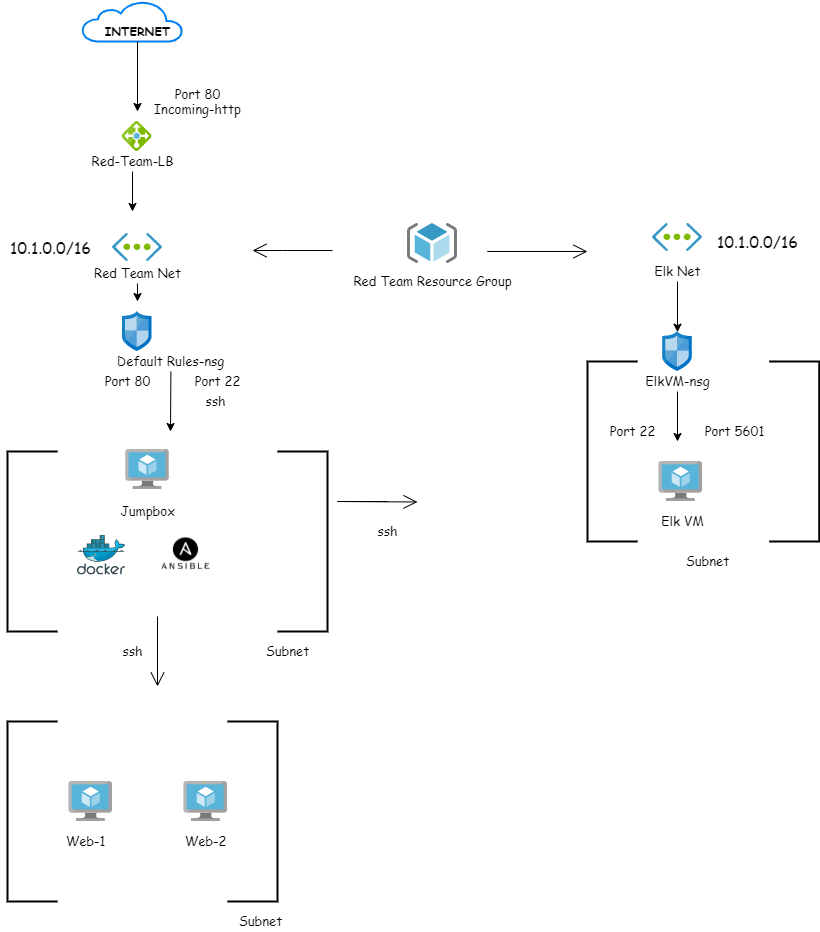

The diagram above was exported from draw.io. Its source (the exported page's mxGraphModel, read from the mxfile embedded in the PNG):
<mxGraphModel dx="1872" dy="434" grid="1" gridSize="10" guides="1" tooltips="1" connect="1" arrows="1" fold="1" page="1" pageScale="1" pageWidth="850" pageHeight="1100" math="0" shadow="0">
  <root>
    <mxCell id="0" />
    <mxCell id="1" parent="0" />
    <mxCell id="Oa9rFT2PP64nVwdGlfDC-1" value="" style="html=1;verticalLabelPosition=bottom;align=center;labelBackgroundColor=#ffffff;verticalAlign=top;strokeWidth=2;strokeColor=#0080F0;shadow=0;dashed=0;shape=mxgraph.ios7.icons.cloud;" vertex="1" parent="1">
      <mxGeometry x="75" y="40" width="100" height="40" as="geometry" />
    </mxCell>
    <mxCell id="Oa9rFT2PP64nVwdGlfDC-87" value="" style="edgeStyle=none;rounded=0;orthogonalLoop=1;jettySize=auto;html=1;fontFamily=Comic Sans MS;fontSize=13;strokeColor=#000000;" edge="1" parent="1" source="Oa9rFT2PP64nVwdGlfDC-2">
      <mxGeometry relative="1" as="geometry">
        <mxPoint x="130" y="150" as="targetPoint" />
      </mxGeometry>
    </mxCell>
    <mxCell id="Oa9rFT2PP64nVwdGlfDC-2" value="&lt;b&gt;&lt;font face=&quot;Comic Sans MS&quot;&gt;INTERNET&lt;/font&gt;&lt;/b&gt;" style="text;html=1;resizable=0;autosize=1;align=center;verticalAlign=middle;points=[];fillColor=none;strokeColor=none;rounded=0;" vertex="1" parent="1">
      <mxGeometry x="90" y="60" width="80" height="20" as="geometry" />
    </mxCell>
    <mxCell id="Oa9rFT2PP64nVwdGlfDC-85" value="" style="edgeStyle=none;rounded=0;orthogonalLoop=1;jettySize=auto;html=1;fontFamily=Comic Sans MS;fontSize=13;strokeColor=#000000;" edge="1" parent="1" source="Oa9rFT2PP64nVwdGlfDC-7">
      <mxGeometry relative="1" as="geometry">
        <mxPoint x="125" y="250" as="targetPoint" />
      </mxGeometry>
    </mxCell>
    <mxCell id="Oa9rFT2PP64nVwdGlfDC-7" value="Red-Team-LB" style="text;html=1;resizable=0;autosize=1;align=center;verticalAlign=middle;points=[];fillColor=none;strokeColor=none;rounded=0;fontFamily=Comic Sans MS;fontSize=13;" vertex="1" parent="1">
      <mxGeometry x="74.99999999999999" y="190" width="100" height="20" as="geometry" />
    </mxCell>
    <mxCell id="Oa9rFT2PP64nVwdGlfDC-8" value="" style="sketch=0;aspect=fixed;html=1;points=[];align=center;image;fontSize=12;image=img/lib/mscae/Load_Balancer_feature.svg;fontFamily=Comic Sans MS;" vertex="1" parent="1">
      <mxGeometry x="114.6" y="160" width="30" height="30" as="geometry" />
    </mxCell>
    <mxCell id="Oa9rFT2PP64nVwdGlfDC-9" value="" style="sketch=0;aspect=fixed;html=1;points=[];align=center;image;fontSize=12;image=img/lib/mscae/Virtual_Network.svg;fontFamily=Comic Sans MS;" vertex="1" parent="1">
      <mxGeometry x="645" y="262" width="50" height="28.000000000000004" as="geometry" />
    </mxCell>
    <mxCell id="Oa9rFT2PP64nVwdGlfDC-22" value="" style="edgeStyle=none;rounded=0;orthogonalLoop=1;jettySize=auto;html=1;fontFamily=Comic Sans MS;fontSize=13;strokeColor=#000000;entryX=0.5;entryY=0.017;entryDx=0;entryDy=0;entryPerimeter=0;" edge="1" parent="1" source="Oa9rFT2PP64nVwdGlfDC-10" target="Oa9rFT2PP64nVwdGlfDC-15">
      <mxGeometry relative="1" as="geometry" />
    </mxCell>
    <mxCell id="Oa9rFT2PP64nVwdGlfDC-10" value="Elk Net" style="text;html=1;resizable=0;autosize=1;align=center;verticalAlign=middle;points=[];fillColor=none;strokeColor=none;rounded=0;fontFamily=Comic Sans MS;fontSize=13;rotation=0;" vertex="1" parent="1">
      <mxGeometry x="640" y="300" width="60" height="20" as="geometry" />
    </mxCell>
    <mxCell id="Oa9rFT2PP64nVwdGlfDC-11" value="" style="sketch=0;aspect=fixed;html=1;points=[];align=center;image;fontSize=12;image=img/lib/mscae/Virtual_Network.svg;fontFamily=Comic Sans MS;" vertex="1" parent="1">
      <mxGeometry x="105" y="272" width="50" height="28.000000000000004" as="geometry" />
    </mxCell>
    <mxCell id="Oa9rFT2PP64nVwdGlfDC-34" value="" style="edgeStyle=none;rounded=0;orthogonalLoop=1;jettySize=auto;html=1;fontFamily=Comic Sans MS;fontSize=13;strokeColor=#000000;" edge="1" parent="1" source="Oa9rFT2PP64nVwdGlfDC-12">
      <mxGeometry relative="1" as="geometry">
        <mxPoint x="130" y="340" as="targetPoint" />
      </mxGeometry>
    </mxCell>
    <mxCell id="Oa9rFT2PP64nVwdGlfDC-12" value="Red Team Net" style="text;html=1;resizable=0;autosize=1;align=center;verticalAlign=middle;points=[];fillColor=none;strokeColor=none;rounded=0;fontFamily=Comic Sans MS;fontSize=13;" vertex="1" parent="1">
      <mxGeometry x="80" y="302" width="100" height="20" as="geometry" />
    </mxCell>
    <mxCell id="Oa9rFT2PP64nVwdGlfDC-13" value="" style="sketch=0;aspect=fixed;html=1;points=[];align=center;image;fontSize=12;image=img/lib/mscae/ResourceGroup.svg;fontFamily=Comic Sans MS;" vertex="1" parent="1">
      <mxGeometry x="400" y="262" width="50" height="40" as="geometry" />
    </mxCell>
    <mxCell id="Oa9rFT2PP64nVwdGlfDC-14" value="Red Team Resource Group" style="text;html=1;resizable=0;autosize=1;align=center;verticalAlign=middle;points=[];fillColor=none;strokeColor=none;rounded=0;fontFamily=Comic Sans MS;fontSize=13;" vertex="1" parent="1">
      <mxGeometry x="340" y="310" width="170" height="20" as="geometry" />
    </mxCell>
    <mxCell id="Oa9rFT2PP64nVwdGlfDC-15" value="" style="sketch=0;aspect=fixed;html=1;points=[];align=center;image;fontSize=12;image=img/lib/mscae/Network_Security_Groups_Classic.svg;fontFamily=Comic Sans MS;" vertex="1" parent="1">
      <mxGeometry x="655.2" y="370" width="29.6" height="40" as="geometry" />
    </mxCell>
    <mxCell id="Oa9rFT2PP64nVwdGlfDC-53" value="" style="edgeStyle=none;rounded=0;orthogonalLoop=1;jettySize=auto;html=1;fontFamily=Comic Sans MS;fontSize=13;strokeColor=#000000;" edge="1" parent="1" source="Oa9rFT2PP64nVwdGlfDC-17">
      <mxGeometry relative="1" as="geometry">
        <mxPoint x="670" y="480" as="targetPoint" />
      </mxGeometry>
    </mxCell>
    <mxCell id="Oa9rFT2PP64nVwdGlfDC-17" value="ElkVM-nsg" style="text;html=1;resizable=0;autosize=1;align=center;verticalAlign=middle;points=[];fillColor=none;strokeColor=none;rounded=0;fontFamily=Comic Sans MS;fontSize=13;" vertex="1" parent="1">
      <mxGeometry x="630" y="410" width="80" height="20" as="geometry" />
    </mxCell>
    <mxCell id="Oa9rFT2PP64nVwdGlfDC-23" value="Port 5601" style="text;html=1;resizable=0;autosize=1;align=center;verticalAlign=middle;points=[];fillColor=none;strokeColor=none;rounded=0;fontFamily=Comic Sans MS;fontSize=13;" vertex="1" parent="1">
      <mxGeometry x="691.74" y="460" width="70" height="20" as="geometry" />
    </mxCell>
    <mxCell id="Oa9rFT2PP64nVwdGlfDC-24" value="Port 22" style="text;html=1;resizable=0;autosize=1;align=center;verticalAlign=middle;points=[];fillColor=none;strokeColor=none;rounded=0;fontFamily=Comic Sans MS;fontSize=13;" vertex="1" parent="1">
      <mxGeometry x="595.2" y="460" width="60" height="20" as="geometry" />
    </mxCell>
    <mxCell id="Oa9rFT2PP64nVwdGlfDC-25" value="" style="sketch=0;aspect=fixed;html=1;points=[];align=center;image;fontSize=12;image=img/lib/mscae/Virtual_Machine.svg;fontFamily=Comic Sans MS;" vertex="1" parent="1">
      <mxGeometry x="651.52" y="500" width="43.48" height="40" as="geometry" />
    </mxCell>
    <mxCell id="Oa9rFT2PP64nVwdGlfDC-26" value="Elk VM" style="text;html=1;resizable=0;autosize=1;align=center;verticalAlign=middle;points=[];fillColor=none;strokeColor=none;rounded=0;fontFamily=Comic Sans MS;fontSize=13;" vertex="1" parent="1">
      <mxGeometry x="645" y="550" width="60" height="20" as="geometry" />
    </mxCell>
    <mxCell id="Oa9rFT2PP64nVwdGlfDC-30" value="" style="sketch=0;aspect=fixed;html=1;points=[];align=center;image;fontSize=12;image=img/lib/mscae/Network_Security_Groups_Classic.svg;fontFamily=Comic Sans MS;" vertex="1" parent="1">
      <mxGeometry x="114.99999999999999" y="350" width="29.6" height="40" as="geometry" />
    </mxCell>
    <mxCell id="Oa9rFT2PP64nVwdGlfDC-44" value="" style="edgeStyle=none;rounded=0;orthogonalLoop=1;jettySize=auto;html=1;fontFamily=Comic Sans MS;fontSize=13;strokeColor=#000000;" edge="1" parent="1" source="Oa9rFT2PP64nVwdGlfDC-31">
      <mxGeometry relative="1" as="geometry">
        <mxPoint x="163" y="470" as="targetPoint" />
      </mxGeometry>
    </mxCell>
    <mxCell id="Oa9rFT2PP64nVwdGlfDC-31" value="Default Rules-nsg" style="text;html=1;resizable=0;autosize=1;align=center;verticalAlign=middle;points=[];fillColor=none;strokeColor=none;rounded=0;fontFamily=Comic Sans MS;fontSize=13;" vertex="1" parent="1">
      <mxGeometry x="103.48" y="390" width="120" height="20" as="geometry" />
    </mxCell>
    <mxCell id="Oa9rFT2PP64nVwdGlfDC-35" value="" style="sketch=0;aspect=fixed;html=1;points=[];align=center;image;fontSize=12;image=img/lib/mscae/Virtual_Machine.svg;fontFamily=Comic Sans MS;" vertex="1" parent="1">
      <mxGeometry x="118.25999999999999" y="488" width="43.48" height="40" as="geometry" />
    </mxCell>
    <mxCell id="Oa9rFT2PP64nVwdGlfDC-36" value="" style="sketch=0;aspect=fixed;html=1;points=[];align=center;image;fontSize=12;image=img/lib/mscae/Virtual_Machine.svg;fontFamily=Comic Sans MS;" vertex="1" parent="1">
      <mxGeometry x="61.52" y="820" width="43.48" height="40" as="geometry" />
    </mxCell>
    <mxCell id="Oa9rFT2PP64nVwdGlfDC-37" value="" style="sketch=0;aspect=fixed;html=1;points=[];align=center;image;fontSize=12;image=img/lib/mscae/Virtual_Machine.svg;fontFamily=Comic Sans MS;" vertex="1" parent="1">
      <mxGeometry x="176.52" y="820" width="43.48" height="40" as="geometry" />
    </mxCell>
    <mxCell id="Oa9rFT2PP64nVwdGlfDC-38" value="Jumpbox" style="text;html=1;resizable=0;autosize=1;align=center;verticalAlign=middle;points=[];fillColor=none;strokeColor=none;rounded=0;fontFamily=Comic Sans MS;fontSize=13;" vertex="1" parent="1">
      <mxGeometry x="105" y="540" width="70" height="20" as="geometry" />
    </mxCell>
    <mxCell id="Oa9rFT2PP64nVwdGlfDC-39" value="Web-1" style="text;html=1;resizable=0;autosize=1;align=center;verticalAlign=middle;points=[];fillColor=none;strokeColor=none;rounded=0;fontFamily=Comic Sans MS;fontSize=13;" vertex="1" parent="1">
      <mxGeometry x="53.48000000000002" y="870" width="50" height="20" as="geometry" />
    </mxCell>
    <mxCell id="Oa9rFT2PP64nVwdGlfDC-40" value="Web-2" style="text;html=1;resizable=0;autosize=1;align=center;verticalAlign=middle;points=[];fillColor=none;strokeColor=none;rounded=0;fontFamily=Comic Sans MS;fontSize=13;" vertex="1" parent="1">
      <mxGeometry x="168.26" y="870" width="60" height="20" as="geometry" />
    </mxCell>
    <mxCell id="Oa9rFT2PP64nVwdGlfDC-45" value="Port 80" style="text;html=1;resizable=0;autosize=1;align=center;verticalAlign=middle;points=[];fillColor=none;strokeColor=none;rounded=0;fontFamily=Comic Sans MS;fontSize=13;" vertex="1" parent="1">
      <mxGeometry x="90.00000000000001" y="410" width="60" height="20" as="geometry" />
    </mxCell>
    <mxCell id="Oa9rFT2PP64nVwdGlfDC-46" value="Port 22" style="text;html=1;resizable=0;autosize=1;align=center;verticalAlign=middle;points=[];fillColor=none;strokeColor=none;rounded=0;fontFamily=Comic Sans MS;fontSize=13;" vertex="1" parent="1">
      <mxGeometry x="180" y="410" width="60" height="20" as="geometry" />
    </mxCell>
    <mxCell id="Oa9rFT2PP64nVwdGlfDC-47" value="&lt;span style=&quot;font-family: &amp;#34;az_ea_font&amp;#34; , &amp;#34;segoe ui&amp;#34; , &amp;#34;az_font&amp;#34; , , , &amp;#34;blinkmacsystemfont&amp;#34; , &amp;#34;roboto&amp;#34; , &amp;#34;oxygen&amp;#34; , &amp;#34;ubuntu&amp;#34; , &amp;#34;cantarell&amp;#34; , &amp;#34;open sans&amp;#34; , &amp;#34;helvetica neue&amp;#34; , sans-serif ; font-size: 16px ; background-color: rgb(255 , 255 , 255)&quot;&gt;10.1.0.0/16&lt;/span&gt;" style="text;html=1;resizable=0;autosize=1;align=center;verticalAlign=middle;points=[];fillColor=none;strokeColor=none;rounded=0;fontFamily=Comic Sans MS;fontSize=13;" vertex="1" parent="1">
      <mxGeometry x="700" y="270" width="100" height="20" as="geometry" />
    </mxCell>
    <mxCell id="Oa9rFT2PP64nVwdGlfDC-49" value="&lt;span style=&quot;font-family: &amp;#34;az_ea_font&amp;#34; , &amp;#34;segoe ui&amp;#34; , &amp;#34;az_font&amp;#34; , , , &amp;#34;blinkmacsystemfont&amp;#34; , &amp;#34;roboto&amp;#34; , &amp;#34;oxygen&amp;#34; , &amp;#34;ubuntu&amp;#34; , &amp;#34;cantarell&amp;#34; , &amp;#34;open sans&amp;#34; , &amp;#34;helvetica neue&amp;#34; , sans-serif ; font-size: 16px ; background-color: rgb(255 , 255 , 255)&quot;&gt;10.1.0.0/16&lt;/span&gt;" style="text;html=1;resizable=0;autosize=1;align=center;verticalAlign=middle;points=[];fillColor=none;strokeColor=none;rounded=0;fontFamily=Comic Sans MS;fontSize=13;" vertex="1" parent="1">
      <mxGeometry x="-6.52" y="276" width="100" height="20" as="geometry" />
    </mxCell>
    <mxCell id="Oa9rFT2PP64nVwdGlfDC-54" value="" style="strokeWidth=2;html=1;shape=mxgraph.flowchart.annotation_1;align=left;pointerEvents=1;fontFamily=Comic Sans MS;fontSize=13;" vertex="1" parent="1">
      <mxGeometry x="580" y="400" width="50" height="180" as="geometry" />
    </mxCell>
    <mxCell id="Oa9rFT2PP64nVwdGlfDC-56" value="Subnet" style="text;html=1;resizable=0;autosize=1;align=center;verticalAlign=middle;points=[];fillColor=none;strokeColor=none;rounded=0;fontFamily=Comic Sans MS;fontSize=13;" vertex="1" parent="1">
      <mxGeometry x="670" y="590" width="60" height="20" as="geometry" />
    </mxCell>
    <mxCell id="Oa9rFT2PP64nVwdGlfDC-58" value="Subnet" style="text;html=1;resizable=0;autosize=1;align=center;verticalAlign=middle;points=[];fillColor=none;strokeColor=none;rounded=0;fontFamily=Comic Sans MS;fontSize=13;" vertex="1" parent="1">
      <mxGeometry x="250" y="680" width="60" height="20" as="geometry" />
    </mxCell>
    <mxCell id="Oa9rFT2PP64nVwdGlfDC-61" value="" style="strokeWidth=2;html=1;shape=mxgraph.flowchart.annotation_1;align=left;pointerEvents=1;fontFamily=Comic Sans MS;fontSize=13;direction=east;" vertex="1" parent="1">
      <mxGeometry x="-3.552713678800501e-15" y="760" width="50" height="180" as="geometry" />
    </mxCell>
    <mxCell id="Oa9rFT2PP64nVwdGlfDC-62" value="" style="strokeWidth=2;html=1;shape=mxgraph.flowchart.annotation_1;align=left;pointerEvents=1;fontFamily=Comic Sans MS;fontSize=13;direction=west;" vertex="1" parent="1">
      <mxGeometry x="761.74" y="400" width="50" height="180" as="geometry" />
    </mxCell>
    <mxCell id="Oa9rFT2PP64nVwdGlfDC-63" value="" style="sketch=0;aspect=fixed;html=1;points=[];align=center;image;fontSize=12;image=img/lib/mscae/Docker.svg;fontFamily=Comic Sans MS;" vertex="1" parent="1">
      <mxGeometry x="70" y="574" width="48.26" height="39.58" as="geometry" />
    </mxCell>
    <mxCell id="Oa9rFT2PP64nVwdGlfDC-64" value="" style="shape=image;imageAspect=0;aspect=fixed;verticalLabelPosition=bottom;verticalAlign=top;fontFamily=Comic Sans MS;fontSize=13;image=data:image/png,(base64 omitted: 40924 chars);" vertex="1" parent="1">
      <mxGeometry x="140" y="570" width="76.92" height="50" as="geometry" />
    </mxCell>
    <mxCell id="Oa9rFT2PP64nVwdGlfDC-75" value="" style="endArrow=open;endFill=1;endSize=12;html=1;rounded=0;fontFamily=Comic Sans MS;fontSize=13;strokeColor=#000000;" edge="1" parent="1">
      <mxGeometry width="160" relative="1" as="geometry">
        <mxPoint x="380" y="540" as="sourcePoint" />
        <mxPoint x="410" y="540.5" as="targetPoint" />
        <Array as="points">
          <mxPoint x="330" y="540" />
        </Array>
      </mxGeometry>
    </mxCell>
    <mxCell id="Oa9rFT2PP64nVwdGlfDC-78" value="" style="endArrow=open;endFill=1;endSize=12;html=1;rounded=0;fontFamily=Comic Sans MS;fontSize=13;strokeColor=#000000;" edge="1" parent="1">
      <mxGeometry width="160" relative="1" as="geometry">
        <mxPoint x="325" y="289" as="sourcePoint" />
        <mxPoint x="245" y="289" as="targetPoint" />
        <Array as="points">
          <mxPoint x="275" y="289" />
        </Array>
      </mxGeometry>
    </mxCell>
    <mxCell id="Oa9rFT2PP64nVwdGlfDC-79" value="" style="endArrow=open;endFill=1;endSize=12;html=1;rounded=0;fontFamily=Comic Sans MS;fontSize=13;strokeColor=#000000;" edge="1" parent="1">
      <mxGeometry width="160" relative="1" as="geometry">
        <mxPoint x="530" y="290" as="sourcePoint" />
        <mxPoint x="580" y="290" as="targetPoint" />
        <Array as="points">
          <mxPoint x="480" y="290" />
        </Array>
      </mxGeometry>
    </mxCell>
    <mxCell id="Oa9rFT2PP64nVwdGlfDC-93" value="Port 80&lt;br&gt;Incoming-http" style="text;html=1;resizable=0;autosize=1;align=center;verticalAlign=middle;points=[];fillColor=none;strokeColor=none;rounded=0;fontFamily=Comic Sans MS;fontSize=13;" vertex="1" parent="1">
      <mxGeometry x="140" y="120" width="100" height="40" as="geometry" />
    </mxCell>
    <mxCell id="Oa9rFT2PP64nVwdGlfDC-95" value="ssh" style="text;html=1;resizable=0;autosize=1;align=center;verticalAlign=middle;points=[];fillColor=none;strokeColor=none;rounded=0;fontFamily=Comic Sans MS;fontSize=13;" vertex="1" parent="1">
      <mxGeometry x="360" y="560" width="40" height="20" as="geometry" />
    </mxCell>
    <mxCell id="Oa9rFT2PP64nVwdGlfDC-96" value="" style="strokeWidth=2;html=1;shape=mxgraph.flowchart.annotation_1;align=left;pointerEvents=1;fontFamily=Comic Sans MS;fontSize=13;direction=east;" vertex="1" parent="1">
      <mxGeometry y="490" width="50" height="180" as="geometry" />
    </mxCell>
    <mxCell id="Oa9rFT2PP64nVwdGlfDC-99" value="" style="strokeWidth=2;html=1;shape=mxgraph.flowchart.annotation_1;align=left;pointerEvents=1;fontFamily=Comic Sans MS;fontSize=13;direction=west;" vertex="1" parent="1">
      <mxGeometry x="220" y="760" width="50" height="180" as="geometry" />
    </mxCell>
    <mxCell id="Oa9rFT2PP64nVwdGlfDC-100" value="Subnet" style="text;html=1;resizable=0;autosize=1;align=center;verticalAlign=middle;points=[];fillColor=none;strokeColor=none;rounded=0;fontFamily=Comic Sans MS;fontSize=13;" vertex="1" parent="1">
      <mxGeometry x="223.48" y="950" width="60" height="20" as="geometry" />
    </mxCell>
    <mxCell id="Oa9rFT2PP64nVwdGlfDC-101" value="ssh" style="text;html=1;resizable=0;autosize=1;align=center;verticalAlign=middle;points=[];fillColor=none;strokeColor=none;rounded=0;fontFamily=Comic Sans MS;fontSize=13;" vertex="1" parent="1">
      <mxGeometry x="105" y="680" width="40" height="20" as="geometry" />
    </mxCell>
    <mxCell id="Oa9rFT2PP64nVwdGlfDC-57" value="" style="strokeWidth=2;html=1;shape=mxgraph.flowchart.annotation_1;align=left;pointerEvents=1;fontFamily=Comic Sans MS;fontSize=13;direction=west;" vertex="1" parent="1">
      <mxGeometry x="270" y="490" width="50" height="180" as="geometry" />
    </mxCell>
    <mxCell id="Oa9rFT2PP64nVwdGlfDC-116" value="" style="endArrow=open;endFill=1;endSize=12;html=1;rounded=0;fontFamily=Comic Sans MS;fontSize=13;strokeColor=#000000;" edge="1" parent="1">
      <mxGeometry width="160" relative="1" as="geometry">
        <mxPoint x="150" y="655" as="sourcePoint" />
        <mxPoint x="150" y="725" as="targetPoint" />
      </mxGeometry>
    </mxCell>
    <mxCell id="Oa9rFT2PP64nVwdGlfDC-118" value="ssh" style="text;html=1;resizable=0;autosize=1;align=center;verticalAlign=middle;points=[];fillColor=none;strokeColor=none;rounded=0;fontFamily=Comic Sans MS;fontSize=13;" vertex="1" parent="1">
      <mxGeometry x="188.26" y="430" width="40" height="20" as="geometry" />
    </mxCell>
  </root>
</mxGraphModel>